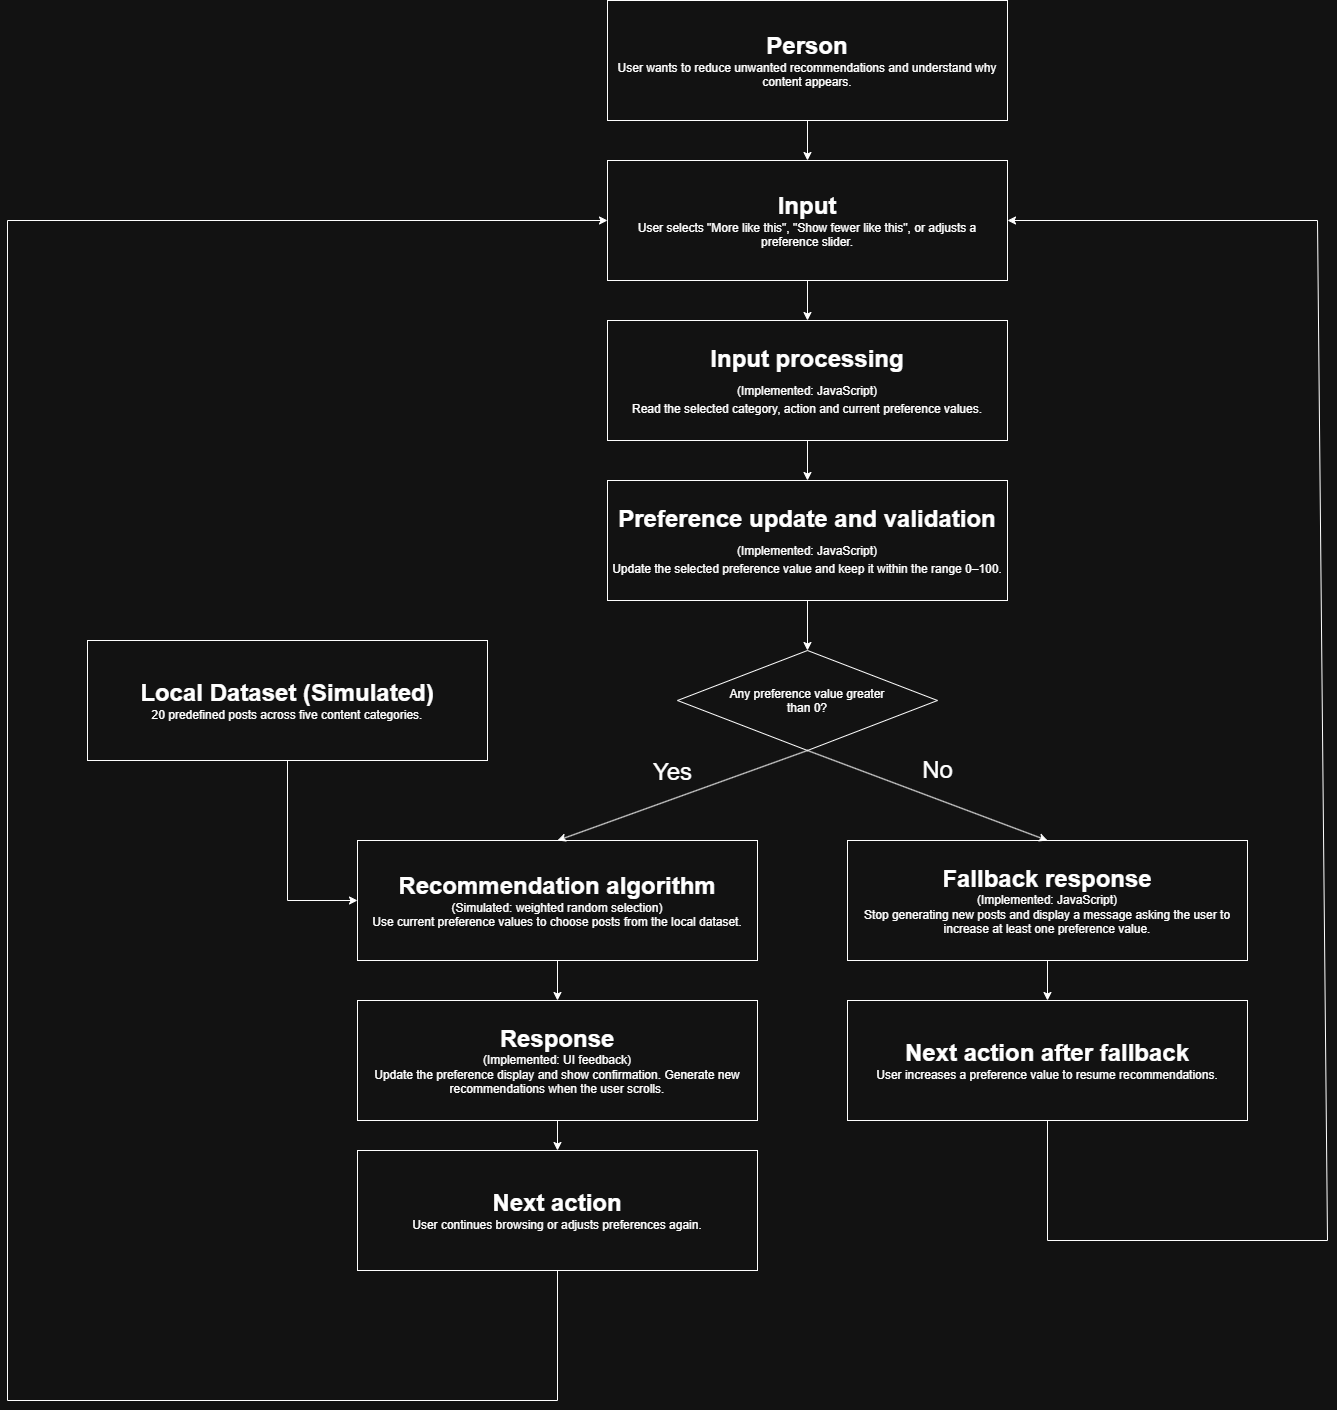

The diagram above was exported from draw.io. Its source (the exported page's mxGraphModel, read from the mxfile embedded in the PNG):
<mxGraphModel dx="3460" dy="1458" grid="1" gridSize="10" guides="1" tooltips="1" connect="1" arrows="1" fold="1" page="1" pageScale="1" pageWidth="827" pageHeight="1169" math="0" shadow="0">
  <root>
    <mxCell id="0" />
    <mxCell id="1" parent="0" />
    <mxCell id="IyeEVF3En6NSdoNaroXX-2" parent="1" style="rounded=0;whiteSpace=wrap;html=1;" value="&lt;font style=&quot;font-size: 24px;&quot;&gt;&lt;b&gt;Person&lt;/b&gt;&lt;/font&gt;&lt;div&gt;User wants to reduce unwanted recommendations and understand why content appears.&lt;/div&gt;" vertex="1">
      <mxGeometry height="120" width="400" x="-200" y="100" as="geometry" />
    </mxCell>
    <mxCell id="IyeEVF3En6NSdoNaroXX-3" parent="1" style="rounded=0;whiteSpace=wrap;html=1;" value="&lt;font style=&quot;font-size: 24px;&quot;&gt;&lt;b&gt;Input&lt;/b&gt;&lt;/font&gt;&lt;br&gt;&lt;div&gt;User selects &quot;More like this&quot;, &quot;Show fewer like this&quot;, or adjusts a preference slider.&lt;/div&gt;" vertex="1">
      <mxGeometry height="120" width="400" x="-200" y="260" as="geometry" />
    </mxCell>
    <mxCell id="IyeEVF3En6NSdoNaroXX-4" parent="1" style="rounded=0;whiteSpace=wrap;html=1;" value="&lt;b&gt;&lt;font style=&quot;font-size: 24px;&quot;&gt;Input processing&lt;/font&gt;&lt;/b&gt;&lt;div&gt;(Implemented: JavaScript)&lt;span style=&quot;font-size: 24px;&quot;&gt;&lt;b&gt;&lt;br&gt;&lt;/b&gt;&lt;/span&gt;&lt;div&gt;Read the selected category, action and current preference values.&lt;/div&gt;&lt;/div&gt;" vertex="1">
      <mxGeometry height="120" width="400" x="-200" y="420" as="geometry" />
    </mxCell>
    <mxCell id="IyeEVF3En6NSdoNaroXX-5" parent="1" style="rounded=0;whiteSpace=wrap;html=1;" value="&lt;font style=&quot;font-size: 24px;&quot;&gt;&lt;b&gt;Preference update and validation&lt;/b&gt;&lt;/font&gt;&lt;div&gt;&lt;font style=&quot;font-size: 12px;&quot;&gt;(Implemented: JavaScript)&lt;/font&gt;&lt;span style=&quot;font-size: 24px;&quot;&gt;&lt;b&gt;&lt;br&gt;&lt;/b&gt;&lt;/span&gt;&lt;div&gt;Update the selected preference value and keep it within the range 0–100.&lt;/div&gt;&lt;/div&gt;" vertex="1">
      <mxGeometry height="120" width="400" x="-200" y="580" as="geometry" />
    </mxCell>
    <mxCell id="IyeEVF3En6NSdoNaroXX-6" parent="1" style="rhombus;whiteSpace=wrap;html=1;shapeInside=1;" value="Any preference value greater than 0?" vertex="1">
      <mxGeometry height="100" width="260" x="-130" y="750" as="geometry" />
    </mxCell>
    <mxCell id="IyeEVF3En6NSdoNaroXX-8" parent="1" style="rounded=0;whiteSpace=wrap;html=1;" value="&lt;div&gt;&lt;font style=&quot;font-size: 24px;&quot;&gt;&lt;b&gt;Recommendation algorithm&lt;/b&gt;&lt;/font&gt;&lt;/div&gt;&lt;div&gt;&lt;font style=&quot;font-size: 12px;&quot;&gt;&lt;font style=&quot;&quot;&gt;(&lt;/font&gt;&lt;span style=&quot;background-color: transparent; color: light-dark(#000000, var(--ge-light-color, #ffffff));&quot;&gt;Simulated: &lt;/span&gt;&lt;span style=&quot;background-color: transparent; color: light-dark(#000000, var(--ge-light-color, #ffffff));&quot;&gt;weighted &lt;/span&gt;&lt;span style=&quot;background-color: transparent; color: light-dark(#000000, var(--ge-light-color, #ffffff));&quot;&gt;random &lt;/span&gt;&lt;span style=&quot;background-color: transparent; color: light-dark(#000000, var(--ge-light-color, #ffffff));&quot;&gt;selection)&lt;/span&gt;&lt;/font&gt;&lt;/div&gt;&lt;div&gt;Use current preference values to choose posts from the local dataset.&lt;/div&gt;" vertex="1">
      <mxGeometry height="120" width="400" x="-450" y="940" as="geometry" />
    </mxCell>
    <mxCell id="IyeEVF3En6NSdoNaroXX-9" parent="1" style="rounded=0;whiteSpace=wrap;html=1;" value="&lt;div&gt;&lt;span style=&quot;background-color: transparent; color: light-dark(#000000, var(--ge-light-color, #ffffff));&quot;&gt;&lt;font style=&quot;font-size: 24px;&quot;&gt;&lt;b&gt;Response&lt;/b&gt;&lt;/font&gt;&lt;/span&gt;&lt;/div&gt;&lt;div&gt;&lt;font style=&quot;font-size: 12px;&quot;&gt;&lt;span style=&quot;background-color: transparent; color: light-dark(#000000, var(--ge-light-color, #ffffff));&quot;&gt;&lt;font style=&quot;&quot;&gt;(&lt;/font&gt;&lt;/span&gt;&lt;span style=&quot;background-color: transparent; color: light-dark(#000000, var(--ge-light-color, #ffffff));&quot;&gt;Implemented: &lt;/span&gt;&lt;span style=&quot;background-color: transparent; color: light-dark(#000000, var(--ge-light-color, #ffffff));&quot;&gt;UI &lt;/span&gt;&lt;span style=&quot;background-color: transparent; color: light-dark(#000000, var(--ge-light-color, #ffffff));&quot;&gt;feedback)&lt;/span&gt;&lt;/font&gt;&lt;/div&gt;&lt;div&gt;Update the preference display and show confirmation. Generate new recommendations when the user scrolls.&lt;/div&gt;" vertex="1">
      <mxGeometry height="120" width="400" x="-450" y="1100" as="geometry" />
    </mxCell>
    <mxCell id="IyeEVF3En6NSdoNaroXX-10" parent="1" style="rounded=0;whiteSpace=wrap;html=1;" value="&lt;div&gt;&lt;span style=&quot;background-color: transparent; color: light-dark(#000000, var(--ge-light-color, #ffffff));&quot;&gt;&lt;font style=&quot;font-size: 24px;&quot;&gt;&lt;b&gt;Fallback response&lt;/b&gt;&lt;/font&gt;&lt;/span&gt;&lt;/div&gt;&lt;div&gt;&lt;span style=&quot;background-color: transparent; color: light-dark(#000000, var(--ge-light-color, #ffffff));&quot;&gt;(&lt;/span&gt;&lt;span style=&quot;background-color: transparent; color: light-dark(#000000, var(--ge-light-color, #ffffff));&quot;&gt;Implemented: &lt;/span&gt;&lt;span style=&quot;background-color: transparent; color: light-dark(#000000, var(--ge-light-color, #ffffff));&quot;&gt;JavaScript)&lt;/span&gt;&lt;/div&gt;&lt;div&gt;Stop generating new posts and display a message asking the user to increase at least one preference value.&lt;/div&gt;" vertex="1">
      <mxGeometry height="120" width="400" x="40" y="940" as="geometry" />
    </mxCell>
    <mxCell id="IyeEVF3En6NSdoNaroXX-11" parent="1" style="rounded=0;whiteSpace=wrap;html=1;" value="&lt;div&gt;&lt;span style=&quot;background-color: transparent; color: light-dark(#000000, var(--ge-light-color, #ffffff));&quot;&gt;&lt;font style=&quot;font-size: 24px;&quot;&gt;&lt;b&gt;Next action after fallback&lt;/b&gt;&lt;/font&gt;&lt;/span&gt;&lt;/div&gt;&lt;div&gt;User increases a preference value to resume recommendations.&lt;/div&gt;" vertex="1">
      <mxGeometry height="120" width="400" x="40" y="1100" as="geometry" />
    </mxCell>
    <mxCell id="IyeEVF3En6NSdoNaroXX-12" edge="1" parent="1" source="IyeEVF3En6NSdoNaroXX-2" style="endArrow=classic;html=1;rounded=0;defaultLabelBackgroundColor=gap;exitX=0.5;exitY=1;exitDx=0;exitDy=0;entryX=0.5;entryY=0;entryDx=0;entryDy=0;" target="IyeEVF3En6NSdoNaroXX-3" value="">
      <mxGeometry height="50" relative="1" width="50" as="geometry">
        <mxPoint x="-10" y="660" as="sourcePoint" />
        <mxPoint x="40" y="610" as="targetPoint" />
      </mxGeometry>
    </mxCell>
    <mxCell id="IyeEVF3En6NSdoNaroXX-13" edge="1" parent="1" source="IyeEVF3En6NSdoNaroXX-3" style="endArrow=classic;html=1;rounded=0;defaultLabelBackgroundColor=gap;exitX=0.5;exitY=1;exitDx=0;exitDy=0;entryX=0.5;entryY=0;entryDx=0;entryDy=0;" target="IyeEVF3En6NSdoNaroXX-4" value="">
      <mxGeometry height="50" relative="1" width="50" x="-0.0774" as="geometry">
        <Array as="points" />
        <mxPoint x="-30" y="510" as="sourcePoint" />
        <mxPoint x="-30" y="550" as="targetPoint" />
      </mxGeometry>
    </mxCell>
    <mxCell id="IyeEVF3En6NSdoNaroXX-14" edge="1" parent="1" source="IyeEVF3En6NSdoNaroXX-4" style="endArrow=classic;html=1;rounded=0;defaultLabelBackgroundColor=gap;exitX=0.5;exitY=1;exitDx=0;exitDy=0;entryX=0.5;entryY=0;entryDx=0;entryDy=0;" target="IyeEVF3En6NSdoNaroXX-5" value="">
      <mxGeometry height="50" relative="1" width="50" as="geometry">
        <mxPoint x="-10" y="660" as="sourcePoint" />
        <mxPoint x="40" y="610" as="targetPoint" />
      </mxGeometry>
    </mxCell>
    <mxCell id="IyeEVF3En6NSdoNaroXX-15" edge="1" parent="1" source="IyeEVF3En6NSdoNaroXX-5" style="endArrow=classic;html=1;rounded=0;defaultLabelBackgroundColor=gap;exitX=0.5;exitY=1;exitDx=0;exitDy=0;entryX=0.5;entryY=0;entryDx=0;entryDy=0;" target="IyeEVF3En6NSdoNaroXX-6" value="">
      <mxGeometry height="50" relative="1" width="50" as="geometry">
        <mxPoint x="-10" y="660" as="sourcePoint" />
        <mxPoint x="40" y="610" as="targetPoint" />
      </mxGeometry>
    </mxCell>
    <mxCell id="IyeEVF3En6NSdoNaroXX-16" edge="1" parent="1" source="IyeEVF3En6NSdoNaroXX-6" style="endArrow=classic;html=1;rounded=0;defaultLabelBackgroundColor=gap;exitX=0.5;exitY=1;exitDx=0;exitDy=0;entryX=0.5;entryY=0;entryDx=0;entryDy=0;" target="IyeEVF3En6NSdoNaroXX-8" value="&lt;span style=&quot;font-size: 24px;&quot;&gt;Yes&lt;/span&gt;">
      <mxGeometry height="50" relative="1" width="50" x="0.0079" y="-25" as="geometry">
        <mxPoint as="offset" />
        <mxPoint x="-10" y="660" as="sourcePoint" />
        <mxPoint x="40" y="610" as="targetPoint" />
      </mxGeometry>
    </mxCell>
    <mxCell id="IyeEVF3En6NSdoNaroXX-21" edge="1" parent="1" source="IyeEVF3En6NSdoNaroXX-6" style="endArrow=classic;html=1;rounded=0;defaultLabelBackgroundColor=gap;entryX=0.5;entryY=0;entryDx=0;entryDy=0;exitX=0.5;exitY=1;exitDx=0;exitDy=0;" target="IyeEVF3En6NSdoNaroXX-10" value="&lt;span style=&quot;font-size: 24px;&quot;&gt;No&lt;/span&gt;">
      <mxGeometry height="50" relative="1" width="50" x="0.0046" y="27" as="geometry">
        <mxPoint as="offset" />
        <mxPoint y="690" as="sourcePoint" />
        <mxPoint x="-110" y="815" as="targetPoint" />
      </mxGeometry>
    </mxCell>
    <mxCell id="IyeEVF3En6NSdoNaroXX-22" edge="1" parent="1" source="IyeEVF3En6NSdoNaroXX-8" style="endArrow=classic;html=1;rounded=0;defaultLabelBackgroundColor=gap;exitX=0.5;exitY=1;exitDx=0;exitDy=0;entryX=0.5;entryY=0;entryDx=0;entryDy=0;" target="IyeEVF3En6NSdoNaroXX-9" value="">
      <mxGeometry height="50" relative="1" width="50" as="geometry">
        <mxPoint x="-10" y="710" as="sourcePoint" />
        <mxPoint x="40" y="660" as="targetPoint" />
      </mxGeometry>
    </mxCell>
    <mxCell id="IyeEVF3En6NSdoNaroXX-24" edge="1" parent="1" source="IyeEVF3En6NSdoNaroXX-10" style="endArrow=classic;html=1;rounded=0;defaultLabelBackgroundColor=gap;exitX=0.5;exitY=1;exitDx=0;exitDy=0;entryX=0.5;entryY=0;entryDx=0;entryDy=0;" target="IyeEVF3En6NSdoNaroXX-11" value="">
      <mxGeometry height="50" relative="1" width="50" as="geometry">
        <mxPoint x="-23" y="710" as="sourcePoint" />
        <mxPoint x="27" y="660" as="targetPoint" />
      </mxGeometry>
    </mxCell>
    <mxCell id="IyeEVF3En6NSdoNaroXX-25" parent="1" style="rounded=0;whiteSpace=wrap;html=1;" value="&lt;div&gt;&lt;font style=&quot;font-size: 24px;&quot;&gt;&lt;b&gt;&lt;span style=&quot;background-color: transparent; color: light-dark(#000000, var(--ge-light-color, #ffffff));&quot;&gt;Next &lt;/span&gt;&lt;span style=&quot;background-color: transparent; color: light-dark(#000000, var(--ge-light-color, #ffffff));&quot;&gt;action&lt;/span&gt;&lt;/b&gt;&lt;/font&gt;&lt;/div&gt;&lt;div&gt;User continues browsing or adjusts preferences again.&lt;/div&gt;" vertex="1">
      <mxGeometry height="120" width="400" x="-450" y="1250" as="geometry" />
    </mxCell>
    <mxCell id="IyeEVF3En6NSdoNaroXX-27" edge="1" parent="1" source="IyeEVF3En6NSdoNaroXX-9" style="endArrow=classic;html=1;rounded=0;defaultLabelBackgroundColor=gap;exitX=0.5;exitY=1;exitDx=0;exitDy=0;entryX=0.5;entryY=0;entryDx=0;entryDy=0;" target="IyeEVF3En6NSdoNaroXX-25" value="">
      <mxGeometry height="50" relative="1" width="50" as="geometry">
        <mxPoint x="-230" y="1080" as="sourcePoint" />
        <mxPoint x="-230" y="1120" as="targetPoint" />
      </mxGeometry>
    </mxCell>
    <mxCell id="IyeEVF3En6NSdoNaroXX-28" parent="1" style="rounded=0;whiteSpace=wrap;html=1;" value="&lt;b&gt;&lt;font style=&quot;font-size: 24px;&quot;&gt;Local Dataset (Simulated)&lt;/font&gt;&lt;/b&gt;&lt;div&gt;20 predefined posts across five content categories.&lt;/div&gt;" vertex="1">
      <mxGeometry height="120" width="400" x="-720" y="740" as="geometry" />
    </mxCell>
    <mxCell id="IyeEVF3En6NSdoNaroXX-29" edge="1" parent="1" source="IyeEVF3En6NSdoNaroXX-28" style="endArrow=classic;html=1;rounded=0;defaultLabelBackgroundColor=gap;exitX=0.5;exitY=1;exitDx=0;exitDy=0;entryX=0;entryY=0.5;entryDx=0;entryDy=0;" target="IyeEVF3En6NSdoNaroXX-8" value="">
      <mxGeometry height="50" relative="1" width="50" x="0.3426" as="geometry">
        <Array as="points">
          <mxPoint x="-520" y="1000" />
        </Array>
        <mxPoint x="-520" y="1020" as="sourcePoint" />
        <mxPoint x="-480" y="940" as="targetPoint" />
      </mxGeometry>
    </mxCell>
    <mxCell id="IyeEVF3En6NSdoNaroXX-31" edge="1" parent="1" source="IyeEVF3En6NSdoNaroXX-25" style="endArrow=classic;html=1;rounded=0;defaultLabelBackgroundColor=gap;exitX=0.5;exitY=1;exitDx=0;exitDy=0;entryX=0;entryY=0.5;entryDx=0;entryDy=0;" target="IyeEVF3En6NSdoNaroXX-3" value="">
      <mxGeometry height="50" relative="1" width="50" x="-0.658" as="geometry">
        <Array as="points">
          <mxPoint x="-250" y="1500" />
          <mxPoint x="-800" y="1500" />
          <mxPoint x="-800" y="320" />
        </Array>
        <mxPoint x="-230" y="1380" as="sourcePoint" />
        <mxPoint x="-800" y="320" as="targetPoint" />
      </mxGeometry>
    </mxCell>
    <mxCell id="IyeEVF3En6NSdoNaroXX-32" edge="1" parent="1" source="IyeEVF3En6NSdoNaroXX-11" style="endArrow=classic;html=1;rounded=0;defaultLabelBackgroundColor=gap;exitX=0.5;exitY=1;exitDx=0;exitDy=0;entryX=1;entryY=0.5;entryDx=0;entryDy=0;" target="IyeEVF3En6NSdoNaroXX-3" value="">
      <mxGeometry height="50" relative="1" width="50" x="-0.1754" as="geometry">
        <Array as="points">
          <mxPoint x="240" y="1340" />
          <mxPoint x="520" y="1340" />
          <mxPoint x="510" y="320" />
        </Array>
        <mxPoint x="-210" y="1640" as="sourcePoint" />
        <mxPoint x="-170" y="580" as="targetPoint" />
      </mxGeometry>
    </mxCell>
  </root>
</mxGraphModel>